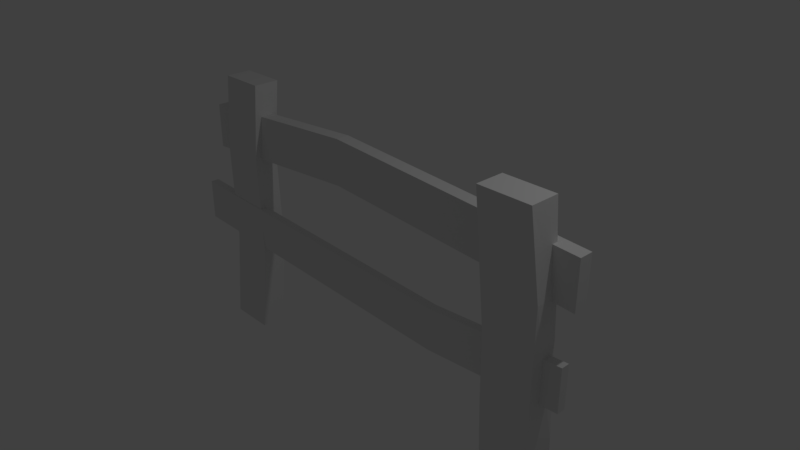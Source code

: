 # Source: hurdle.blend  (saved by Blender 2.79.0; exported with 4.5.12 LTS)
import bpy
from mathutils import Matrix  # noqa: F401  (used for matrix-valued properties, if any)

bpy.ops.wm.read_factory_settings(use_empty=True)
scene = bpy.context.scene
scene.name = 'Scene'

# ---- collections
col_collection_1 = bpy.data.collections.new('Collection 1'); scene.collection.children.link(col_collection_1)

# ---- world
world_world = bpy.data.worlds.new('World'); scene.world = world_world
world_world.color = (0.05088, 0.05088, 0.05088)
world_world.use_sun_shadow = False
world_world.sun_shadow_jitter_overblur = 0.0
world_world.cycles.sampling_method = 'MANUAL'

# ---- cameras
cam_camera = bpy.data.cameras.new('Camera')
cam_camera.clip_end = 100.0
cam_camera.lens = 35.0
cam_camera.sensor_width = 32.0
cam_camera.sensor_height = 18.0
cam_camera.ortho_scale = 7.314
cam_camera.dof.focus_distance = 0.0
cam_camera.dof.aperture_fstop = 128.0

# ---- lights
light_lamp = bpy.data.lights.new('Lamp', 'POINT')
light_lamp.transmission_factor = 0.0
light_lamp.cutoff_distance = 30.0
light_lamp.energy = 100.0
light_lamp.shadow_buffer_clip_start = 1.001
light_lamp.shadow_soft_size = 0.1
light_lamp.shadow_maximum_resolution = 0.006
light_lamp.use_absolute_resolution = True

# ---- meshes
me_cube_002 = bpy.data.meshes.new('Cube.002')
me_cube_002.from_pydata([(2.189, -0.2101, -2.097), (2.082, -0.3557, 1.76), (2.189, 0.197, -2.097), (2.082, 0.05142, 1.76), (2.915, -0.2101, -2.097), (2.809, -0.3557, 1.76), (2.915, 0.197, -2.097), (2.809, 0.05142, 1.76), (2.189, -0.2787, 0.02787), (2.189, 0.1284, 0.02787), (2.907, 0.0479, 0.6073), (2.915, -0.2787, 0.6354), (2.214, 0.1875, -1.208), (2.949, 0.1091, -1.272), (2.894, -0.2547, -1.086), (2.147, -0.2077, -1.016), (-3.231, -0.04056, 0.5762), (-3.231, -0.04056, 1.226), (-3.231, 0.1506, 0.5762), (-3.231, 0.1506, 1.226), (3.21, -0.04056, 0.5762), (3.21, -0.04056, 1.226), (3.21, 0.1506, 0.5762), (3.21, 0.1506, 1.226), (-0.6653, 0.2572, 0.7197), (-0.6653, 0.2572, 1.37), (-0.6653, 0.06599, 0.7197), (-0.6653, 0.06599, 1.37), (1.21, -0.1263, -0.2186), (1.21, -0.1263, -0.8169), (1.21, -0.00746, -0.2186), (1.21, -0.00746, -0.8169), (-3.522, -0.1263, -0.6632), (-3.522, -0.1263, -0.06495), (-3.522, -0.00746, -0.6632), (-3.522, -0.00746, -0.06495), (3.178, -0.1263, -0.6632), (3.178, -0.1263, -0.06495), (3.178, -0.00746, -0.6632), (3.178, -0.00746, -0.06495), (-2.959, -0.1754, -2.097), (-2.835, -0.09682, 1.76), (-2.959, 0.1905, -2.097), (-2.835, 0.2691, 1.76), (-2.296, -0.1754, -2.097), (-2.173, -0.09682, 1.76), (-2.296, 0.1905, -2.097), (-2.173, 0.2691, 1.76), (-2.959, -0.09663, 0.6354), (-2.959, 0.2693, 0.6354), (-2.304, 0.2623, 0.6073), (-2.296, -0.09663, 0.6354), (-2.849, 0.2299, -0.7308), (-2.19, 0.2264, -0.7449), (-2.186, -0.136, -0.7308), (-2.849, -0.136, -0.7308)], [], [(8, 1, 3, 9), (9, 3, 7, 10), (10, 7, 5, 11), (11, 5, 1, 8), (2, 6, 4, 0), (7, 3, 1, 5), (14, 11, 8, 15), (13, 10, 11, 14), (12, 9, 10, 13), (15, 8, 9, 12), (0, 15, 12, 2), (2, 12, 13, 6), (6, 13, 14, 4), (4, 14, 15, 0), (16, 17, 19, 18), (24, 25, 23, 22), (22, 23, 21, 20), (26, 27, 17, 16), (24, 22, 20, 26), (25, 19, 17, 27), (23, 25, 27, 21), (18, 24, 26, 16), (20, 21, 27, 26), (18, 19, 25, 24), (34, 35, 30, 31), (36, 37, 28, 29), (34, 31, 29, 32), (39, 30, 28, 37), (32, 33, 35, 34), (31, 30, 39, 38), (38, 39, 37, 36), (29, 28, 33, 32), (31, 38, 36, 29), (30, 35, 33, 28), (48, 41, 43, 49), (49, 43, 47, 50), (50, 47, 45, 51), (51, 45, 41, 48), (42, 46, 44, 40), (47, 43, 41, 45), (54, 51, 48, 55), (53, 50, 51, 54), (52, 49, 50, 53), (55, 48, 49, 52), (40, 55, 52, 42), (42, 52, 53, 46), (46, 53, 54, 44), (44, 54, 55, 40)])
_ca = me_cube_002.color_attributes.new('Col', 'BYTE_COLOR', 'CORNER')
_ca.data.foreach_set('color', [0.305, 0.06663, 0.0, 1.0, 0.305, 0.06663, 0.0, 1.0, 0.305, 0.06663, 0.0, 1.0, 0.305, 0.06663, 0.0, 1.0, 0.305, 0.06663, 0.0, 1.0, 0.305, 0.06663, 0.0, 1.0, 0.305, 0.06663, 0.0, 1.0, 0.305, 0.06663, 0.0, 1.0, 0.305, 0.06663, 0.0, 1.0, 0.305, 0.06663, 0.0, 1.0, 0.305, 0.06663, 0.0, 1.0, 0.305, 0.06663, 0.0, 1.0, 0.305, 0.06663, 0.0, 1.0, 0.305, 0.06663, 0.0, 1.0, 0.305, 0.06663, 0.0, 1.0, 0.305, 0.06663, 0.0, 1.0, 0.305, 0.06663, 0.0, 1.0, 0.305, 0.06663, 0.0, 1.0, 0.305, 0.06663, 0.0, 1.0, 0.305, 0.06663, 0.0, 1.0, 0.305, 0.06663, 0.0, 1.0, 0.305, 0.06663, 0.0, 1.0, 0.305, 0.06663, 0.0, 1.0, 0.305, 0.06663, 0.0, 1.0, 0.305, 0.06663, 0.0, 1.0, 0.305, 0.06663, 0.0, 1.0, 0.305, 0.06663, 0.0, 1.0, 0.305, 0.06663, 0.0, 1.0, 0.305, 0.06663, 0.0, 1.0, 0.305, 0.06663, 0.0, 1.0, 0.305, 0.06663, 0.0, 1.0, 0.305, 0.06663, 0.0, 1.0, 0.305, 0.06663, 0.0, 1.0, 0.305, 0.06663, 0.0, 1.0, 0.305, 0.06663, 0.0, 1.0, 0.305, 0.06663, 0.0, 1.0, 0.305, 0.06663, 0.0, 1.0, 0.305, 0.06663, 0.0, 1.0, 0.305, 0.06663, 0.0, 1.0, 0.305, 0.06663, 0.0, 1.0, 0.305, 0.06663, 0.0, 1.0, 0.305, 0.06663, 0.0, 1.0, 0.305, 0.06663, 0.0, 1.0, 0.305, 0.06663, 0.0, 1.0, 0.305, 0.06663, 0.0, 1.0, 0.305, 0.06663, 0.0, 1.0, 0.305, 0.06663, 0.0, 1.0, 0.305, 0.06663, 0.0, 1.0, 0.305, 0.06663, 0.0, 1.0, 0.305, 0.06663, 0.0, 1.0, 0.305, 0.06663, 0.0, 1.0, 0.305, 0.06663, 0.0, 1.0, 0.305, 0.06663, 0.0, 1.0, 0.305, 0.06663, 0.0, 1.0, 0.305, 0.06663, 0.0, 1.0, 0.305, 0.06663, 0.0, 1.0, 0.305, 0.06663, 0.0, 1.0, 0.305, 0.06663, 0.0, 1.0, 0.305, 0.06663, 0.0, 1.0, 0.305, 0.06663, 0.0, 1.0, 0.305, 0.06663, 0.0, 1.0, 0.305, 0.06663, 0.0, 1.0, 0.305, 0.06663, 0.0, 1.0, 0.305, 0.06663, 0.0, 1.0, 0.305, 0.06663, 0.0, 1.0, 0.305, 0.06663, 0.0, 1.0, 0.305, 0.06663, 0.0, 1.0, 0.305, 0.06663, 0.0, 1.0, 0.305, 0.06663, 0.0, 1.0, 0.305, 0.06663, 0.0, 1.0, 0.305, 0.06663, 0.0, 1.0, 0.305, 0.06663, 0.0, 1.0, 0.305, 0.06663, 0.0, 1.0, 0.305, 0.06663, 0.0, 1.0, 0.305, 0.06663, 0.0, 1.0, 0.3095, 0.06848, 0.0003035, 1.0, 0.305, 0.06663, 0.0, 1.0, 0.305, 0.06663, 0.0, 1.0, 0.305, 0.06663, 0.0, 1.0, 0.305, 0.06663, 0.0, 1.0, 0.305, 0.06663, 0.0, 1.0, 0.305, 0.06663, 0.0, 1.0, 0.305, 0.06663, 0.0, 1.0, 0.305, 0.06663, 0.0, 1.0, 0.305, 0.06663, 0.0, 1.0, 0.305, 0.06663, 0.0, 1.0, 0.3095, 0.06848, 0.0003035, 1.0, 0.305, 0.06663, 0.0, 1.0, 0.305, 0.06663, 0.0, 1.0, 0.305, 0.06663, 0.0, 1.0, 0.305, 0.06663, 0.0, 1.0, 0.305, 0.06663, 0.0, 1.0, 0.305, 0.06663, 0.0, 1.0, 0.305, 0.06663, 0.0, 1.0, 0.305, 0.06663, 0.0, 1.0, 0.305, 0.06663, 0.0, 1.0, 0.305, 0.06663, 0.0, 1.0, 0.305, 0.06663, 0.0, 1.0, 0.305, 0.06663, 0.0, 1.0, 0.305, 0.06663, 0.0, 1.0, 0.305, 0.06663, 0.0, 1.0, 0.305, 0.06663, 0.0, 1.0, 0.305, 0.06663, 0.0, 1.0, 0.305, 0.06663, 0.0, 1.0, 0.305, 0.06663, 0.0, 1.0, 0.305, 0.06663, 0.0, 1.0, 0.305, 0.06663, 0.0, 1.0, 0.305, 0.06663, 0.0, 1.0, 0.305, 0.06663, 0.0, 1.0, 0.305, 0.06663, 0.0, 1.0, 0.305, 0.06663, 0.0, 1.0, 0.305, 0.06663, 0.0, 1.0, 0.305, 0.06663, 0.0, 1.0, 0.305, 0.06663, 0.0, 1.0, 0.305, 0.06663, 0.0, 1.0, 0.305, 0.06663, 0.0, 1.0, 0.305, 0.06663, 0.0, 1.0, 0.305, 0.06663, 0.0, 1.0, 0.305, 0.06663, 0.0, 1.0, 0.305, 0.06663, 0.0, 1.0, 0.305, 0.06663, 0.0, 1.0, 0.305, 0.06663, 0.0, 1.0, 0.305, 0.06663, 0.0, 1.0, 0.305, 0.06663, 0.0, 1.0, 0.305, 0.06663, 0.0, 1.0, 0.305, 0.06663, 0.0, 1.0, 0.305, 0.06663, 0.0, 1.0, 0.305, 0.06663, 0.0, 1.0, 0.305, 0.06663, 0.0, 1.0, 0.305, 0.06663, 0.0, 1.0, 0.305, 0.06663, 0.0, 1.0, 0.305, 0.06663, 0.0, 1.0, 0.305, 0.06663, 0.0, 1.0, 0.305, 0.06663, 0.0, 1.0, 0.305, 0.06663, 0.0, 1.0, 0.305, 0.06663, 0.0, 1.0, 0.305, 0.06663, 0.0, 1.0, 0.305, 0.06663, 0.0, 1.0, 0.305, 0.06663, 0.0, 1.0, 0.305, 0.06663, 0.0, 1.0, 0.305, 0.06663, 0.0, 1.0, 0.305, 0.06663, 0.0, 1.0, 0.305, 0.06663, 0.0, 1.0, 0.305, 0.06663, 0.0, 1.0, 0.305, 0.06663, 0.0, 1.0, 0.305, 0.06663, 0.0, 1.0, 0.305, 0.06663, 0.0, 1.0, 0.305, 0.06663, 0.0, 1.0, 0.305, 0.06663, 0.0, 1.0, 0.305, 0.06663, 0.0, 1.0, 0.305, 0.06663, 0.0, 1.0, 0.305, 0.06663, 0.0, 1.0, 0.305, 0.06663, 0.0, 1.0, 0.305, 0.06663, 0.0, 1.0, 0.305, 0.06663, 0.0, 1.0, 0.305, 0.06663, 0.0, 1.0, 0.305, 0.06663, 0.0, 1.0, 0.305, 0.06663, 0.0, 1.0, 0.305, 0.06663, 0.0, 1.0, 0.305, 0.06663, 0.0, 1.0, 0.305, 0.06663, 0.0, 1.0, 0.305, 0.06663, 0.0, 1.0, 0.305, 0.06663, 0.0, 1.0, 0.305, 0.06663, 0.0, 1.0, 0.305, 0.06663, 0.0, 1.0, 0.305, 0.06663, 0.0, 1.0, 0.305, 0.06663, 0.0, 1.0, 0.305, 0.06663, 0.0, 1.0, 0.305, 0.06663, 0.0, 1.0, 0.305, 0.06663, 0.0, 1.0, 0.305, 0.06663, 0.0, 1.0, 0.305, 0.06663, 0.0, 1.0, 0.305, 0.06663, 0.0, 1.0, 0.305, 0.06663, 0.0, 1.0, 0.305, 0.06663, 0.0, 1.0, 0.305, 0.06663, 0.0, 1.0, 0.305, 0.06663, 0.0, 1.0, 0.305, 0.06663, 0.0, 1.0, 0.305, 0.06663, 0.0, 1.0, 0.305, 0.06663, 0.0, 1.0, 0.305, 0.06663, 0.0, 1.0, 0.305, 0.06663, 0.0, 1.0, 0.305, 0.06663, 0.0, 1.0, 0.305, 0.06663, 0.0, 1.0, 0.305, 0.06663, 0.0, 1.0, 0.305, 0.06663, 0.0, 1.0, 0.305, 0.06663, 0.0, 1.0, 0.305, 0.06663, 0.0, 1.0, 0.305, 0.06663, 0.0, 1.0, 0.305, 0.06663, 0.0, 1.0, 0.305, 0.06663, 0.0, 1.0, 0.305, 0.06663, 0.0, 1.0])
me_cube_002.use_remesh_preserve_volume = False
me_cube_002.use_remesh_preserve_attributes = False
me_cube_002.use_mirror_vertex_groups = False
me_cube_002.update()

# ---- objects
ob_lamp = bpy.data.objects.new('Lamp', light_lamp)
ob_camera = bpy.data.objects.new('Camera', cam_camera)
ob_cube_001 = bpy.data.objects.new('Cube.001', me_cube_002)

# ---- transforms, parenting, visibility, modifiers, constraints
ob_lamp.location = (4.076, 1.005, 5.904)
ob_lamp.rotation_euler = (0.6503, 0.05522, 1.866)
ob_lamp.lock_rotations_4d = False
ob_lamp.empty_display_type = 'ARROWS'
ob_lamp.color = (0.0, 0.0, 0.0, 0.0)
ob_lamp.lineart.crease_threshold = 0.0
ob_camera.location = (7.481, -6.508, 5.344)
ob_camera.rotation_euler = (1.109, 0.0, 0.8149)
ob_camera.lock_rotations_4d = False
ob_camera.empty_display_type = 'ARROWS'
ob_camera.color = (0.0, 0.0, 0.0, 0.0)
ob_camera.display_type = 'WIRE'
ob_camera.lineart.crease_threshold = 0.0
ob_cube_001.location = (0.0, 0.0, 0.0)
ob_cube_001.lineart.crease_threshold = 0.0

# ---- collection membership
col_collection_1.objects.link(ob_lamp)
col_collection_1.objects.link(ob_camera)
col_collection_1.objects.link(ob_cube_001)

# ---- scene / render settings (as saved in the file)
scene.camera = ob_camera
scene.frame_start = 1; scene.frame_end = 250; scene.frame_set(1)
scene.render.engine = 'BLENDER_EEVEE_NEXT'
scene.render.resolution_percentage = 50
scene.render.dither_intensity = 0.0
scene.cycles.use_denoising = False
scene.cycles.samples = 128
scene.cycles.sampling_pattern = 'TABULATED_SOBOL'
scene.cycles.use_adaptive_sampling = False
scene.cycles.use_light_tree = False
scene.cycles.blur_glossy = 0.0
scene.cycles.sample_clamp_indirect = 0.0
scene.view_settings.view_transform = 'Standard'
bpy.context.view_layer.update()
